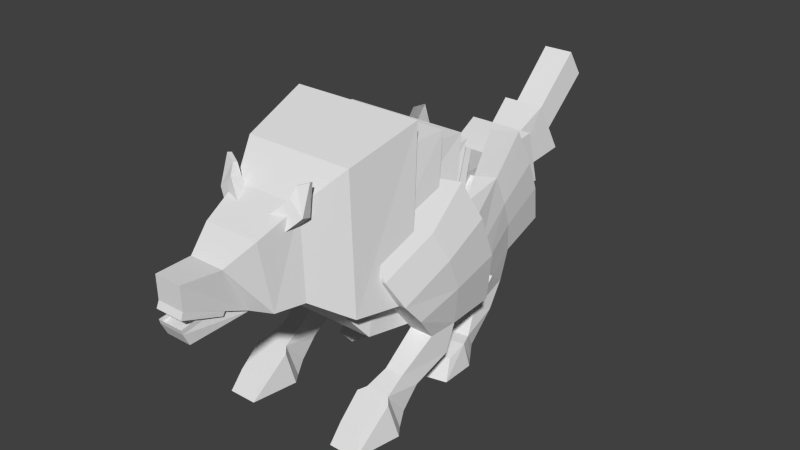 # Source: warg.blend  (saved by Blender 2.71.0; exported with 4.5.12 LTS)
import bpy
from mathutils import Matrix  # noqa: F401  (used for matrix-valued properties, if any)

bpy.ops.wm.read_factory_settings(use_empty=True)
scene = bpy.context.scene
scene.name = 'Scene'

# ---- collections
col_collection_1 = bpy.data.collections.new('Collection 1'); scene.collection.children.link(col_collection_1)

# ---- world
world_world = bpy.data.worlds.new('World'); scene.world = world_world
world_world.color = (0.05088, 0.05088, 0.05088)
world_world.use_sun_shadow = False
world_world.sun_shadow_jitter_overblur = 0.0
world_world.cycles.sampling_method = 'MANUAL'
world_world.cycles.sample_map_resolution = 256

# ---- meshes
me_legrightfront = bpy.data.meshes.new('LegRightFront')
me_legrightfront.from_pydata([(-0.1201, -0.1421, -0.09391), (-0.06371, 0.1967, 0.094), (0.1354, 0.1601, 0.1544), (0.07905, -0.1787, -0.0335), (-0.1569, -0.1618, 0.1123), (-0.1265, 0.02057, 0.2135), (0.05444, 0.01367, 0.2103), (0.0241, -0.1687, 0.1091), (-0.0846, -0.07446, -0.2058), (-0.03104, 0.2475, -0.02718), (0.1947, 0.2382, -0.03155), (0.1412, -0.08383, -0.2102), (-0.06379, 0.03761, -0.3462), (-0.0263, 0.3282, -0.2453), (0.1987, 0.3211, -0.2466), (0.1612, 0.03049, -0.3474), (-0.02805, 0.1728, -0.5232), (-0.0004372, 0.3567, -0.5038), (0.155, 0.3515, -0.5048), (0.1274, 0.1716, -0.5242), (-0.0277, 0.2969, -0.6921), (0.1453, 0.2934, -0.6882), (-0.0326, -0.04952, -0.6984), (0.0886, -0.05007, -0.6992), (-0.05188, 0.06232, -0.8038), (0.112, 0.05936, -0.8018), (-0.05341, -0.1906, -0.7566), (0.1053, -0.1916, -0.7581), (-0.05382, -0.05537, -0.9273), (0.11, -0.05838, -0.9254), (-0.06969, -0.1176, -0.9994), (0.1296, -0.1172, -1.001), (-0.05234, -0.4189, -0.8718), (0.1015, -0.4199, -0.8733), (-0.06833, -0.4953, -1.0), (0.1244, -0.4949, -1.002), (-0.09131, -0.2322, -0.7776), (-0.1175, -0.1864, -0.9995), (0.1798, -0.186, -1.001), (0.1411, -0.2332, -0.7791), (0.1317, 0.417, 0.3705), (0.02648, 0.2267, 0.4431), (0.2088, 0.5185, 0.1287), (0.214, 0.6263, -0.1508), (0.1572, 0.6658, -0.4864)], [], [(4, 1, 5), (5, 2, 6), (7, 2, 3), (4, 3, 0), (0, 11, 8), (6, 4, 5), (8, 15, 12), (2, 11, 3), (1, 10, 2), (0, 9, 1), (15, 16, 12), (11, 14, 15), (9, 14, 10), (8, 13, 9), (15, 18, 19), (14, 17, 18), (12, 17, 13), (16, 20, 17), (21, 23, 19), (18, 20, 21), (18, 21, 19), (25, 27, 23), (20, 22, 24), (21, 24, 25), (19, 22, 16), (31, 28, 30), (24, 26, 28), (25, 28, 29), (23, 26, 22), (26, 30, 28), (29, 31, 27), (36, 34, 37), (32, 35, 34), (39, 35, 33), (38, 34, 35), (36, 33, 32), (26, 37, 30), (27, 38, 39), (30, 38, 31), (27, 36, 26), (18, 43, 44), (14, 42, 43), (10, 40, 42), (6, 40, 2), (0, 1, 4), (1, 2, 5), (6, 2, 7), (7, 3, 4), (3, 11, 0), (7, 4, 6), (11, 15, 8), (10, 11, 2), (9, 10, 1), (8, 9, 0), (19, 16, 15), (10, 14, 11), (13, 14, 9), (12, 13, 8), (14, 18, 15), (13, 17, 14), (16, 17, 12), (25, 23, 21), (17, 20, 18), (29, 27, 25), (16, 22, 20), (20, 24, 21), (23, 22, 19), (29, 28, 31), (22, 26, 24), (24, 28, 25), (27, 26, 23), (32, 34, 36), (33, 35, 32), (38, 35, 39), (37, 34, 38), (39, 33, 36), (36, 37, 26), (31, 38, 27), (37, 38, 30), (39, 36, 27), (14, 43, 18), (10, 42, 14), (2, 40, 10), (41, 40, 6)])
_uv = me_legrightfront.uv_layers.new(name='UVMap')
_uv.uv.foreach_set('vector', [0.8155, 0.8637, 0.8701, 0.8616, 0.8425, 0.8791, 0.9419, 0.9841, 0.9804, 0.9609, 0.9686, 0.9841, 0.7392, 0.867, 0.7904, 0.874, 0.7408, 0.8445, 0.8806, 0.9297, 0.9171, 0.9108, 0.8881, 0.8996, 0.8881, 0.8996, 0.9272, 0.8816, 0.8939, 0.8805, 0.9088, 0.9622, 0.8806, 0.9297, 0.8821, 0.9607, 0.8939, 0.8805, 0.9307, 0.8553, 0.8975, 0.8541, 0.7904, 0.874, 0.7574, 0.8184, 0.7408, 0.8445, 0.9505, 0.9525, 0.9873, 0.9307, 0.9804, 0.9609, 0.82, 0.833, 0.8788, 0.8436, 0.8701, 0.8616, 0.9307, 0.8553, 0.9035, 0.8214, 0.8975, 0.8541, 0.7574, 0.8184, 0.8179, 0.8152, 0.7752, 0.7988, 0.954, 0.9329, 0.9858, 0.8968, 0.9873, 0.9307, 0.8311, 0.8165, 0.8912, 0.8116, 0.8788, 0.8436, 0.7752, 0.7988, 0.8231, 0.7767, 0.7965, 0.7726, 0.9858, 0.8968, 0.9544, 0.8601, 0.9773, 0.8588, 0.8482, 0.7961, 0.8965, 0.7735, 0.8912, 0.8116, 0.8692, 0.7702, 0.8877, 0.7455, 0.8965, 0.7735, 0.8157, 0.7493, 0.7645, 0.7453, 0.7965, 0.7726, 0.9773, 0.8588, 0.9492, 0.8312, 0.9747, 0.8306, 0.8231, 0.7767, 0.8157, 0.7493, 0.7965, 0.7726, 0.7817, 0.731, 0.7442, 0.7352, 0.7645, 0.7453, 0.8877, 0.7455, 0.8365, 0.7443, 0.8531, 0.7286, 0.9747, 0.8306, 0.9451, 0.7929, 0.9692, 0.7923, 0.9264, 0.8218, 0.9042, 0.7796, 0.9035, 0.8214, 0.9709, 0.7529, 0.9442, 0.7678, 0.9415, 0.7538, 0.8531, 0.7286, 0.8156, 0.7353, 0.8358, 0.7104, 0.9692, 0.7923, 0.9442, 0.7678, 0.9683, 0.7671, 0.922, 0.7801, 0.9018, 0.757, 0.9042, 0.7796, 0.8156, 0.7353, 0.8266, 0.6995, 0.8358, 0.7104, 0.7653, 0.7118, 0.7572, 0.6999, 0.7442, 0.7352, 0.8077, 0.7313, 0.7682, 0.699, 0.8143, 0.6983, 0.9031, 0.7194, 0.9299, 0.6981, 0.9015, 0.6973, 0.7368, 0.7307, 0.6986, 0.697, 0.7086, 0.7168, 0.978, 0.7426, 0.9399, 0.6982, 0.9683, 0.6973, 0.8964, 0.75, 0.9258, 0.7199, 0.9031, 0.7194, 0.8156, 0.7353, 0.8143, 0.6983, 0.8266, 0.6995, 0.7442, 0.7352, 0.7448, 0.6977, 0.7368, 0.7307, 0.9415, 0.7538, 0.978, 0.7426, 0.9709, 0.7529, 0.9252, 0.7576, 0.8964, 0.75, 0.9018, 0.757, 0.8559, 0.8843, 0.8261, 0.9439, 0.8738, 0.9272, 0.8193, 0.8972, 0.7821, 0.9475, 0.8261, 0.9439, 0.7854, 0.8999, 0.7418, 0.9489, 0.7821, 0.9475, 0.7345, 0.8843, 0.7418, 0.9489, 0.7544, 0.901, 0.82, 0.833, 0.8701, 0.8616, 0.8155, 0.8637, 0.9505, 0.9525, 0.9804, 0.9609, 0.9419, 0.9841, 0.7659, 0.8829, 0.7904, 0.874, 0.7392, 0.867, 0.9073, 0.9311, 0.9171, 0.9108, 0.8806, 0.9297, 0.9171, 0.9108, 0.9272, 0.8816, 0.8881, 0.8996, 0.9073, 0.9311, 0.8806, 0.9297, 0.9088, 0.9622, 0.9272, 0.8816, 0.9307, 0.8553, 0.8939, 0.8805, 0.8045, 0.8464, 0.7574, 0.8184, 0.7904, 0.874, 0.954, 0.9329, 0.9873, 0.9307, 0.9505, 0.9525, 0.8311, 0.8165, 0.8788, 0.8436, 0.82, 0.833, 0.9264, 0.8218, 0.9035, 0.8214, 0.9307, 0.8553, 0.8045, 0.8464, 0.8179, 0.8152, 0.7574, 0.8184, 0.9526, 0.8986, 0.9858, 0.8968, 0.954, 0.9329, 0.8482, 0.7961, 0.8912, 0.8116, 0.8311, 0.8165, 0.8179, 0.8152, 0.8231, 0.7767, 0.7752, 0.7988, 0.9526, 0.8986, 0.9544, 0.8601, 0.9858, 0.8968, 0.8692, 0.7702, 0.8965, 0.7735, 0.8482, 0.7961, 0.7817, 0.731, 0.7645, 0.7453, 0.8157, 0.7493, 0.9544, 0.8601, 0.9492, 0.8312, 0.9773, 0.8588, 0.7653, 0.7118, 0.7442, 0.7352, 0.7817, 0.731, 0.8692, 0.7702, 0.8365, 0.7443, 0.8877, 0.7455, 0.9492, 0.8312, 0.9451, 0.7929, 0.9747, 0.8306, 0.922, 0.7801, 0.9042, 0.7796, 0.9264, 0.8218, 0.9683, 0.7671, 0.9442, 0.7678, 0.9709, 0.7529, 0.8365, 0.7443, 0.8156, 0.7353, 0.8531, 0.7286, 0.9451, 0.7929, 0.9442, 0.7678, 0.9692, 0.7923, 0.9252, 0.7576, 0.9018, 0.757, 0.922, 0.7801, 0.7792, 0.7182, 0.7682, 0.699, 0.8077, 0.7313, 0.9258, 0.7199, 0.9299, 0.6981, 0.9031, 0.7194, 0.7448, 0.6977, 0.6986, 0.697, 0.7368, 0.7307, 0.9342, 0.7439, 0.9399, 0.6982, 0.978, 0.7426, 0.9307, 0.7509, 0.9258, 0.7199, 0.8964, 0.75, 0.8077, 0.7313, 0.8143, 0.6983, 0.8156, 0.7353, 0.7572, 0.6999, 0.7448, 0.6977, 0.7442, 0.7352, 0.9342, 0.7439, 0.978, 0.7426, 0.9415, 0.7538, 0.9307, 0.7509, 0.8964, 0.75, 0.9252, 0.7576, 0.8193, 0.8972, 0.8261, 0.9439, 0.8559, 0.8843, 0.7854, 0.8999, 0.7821, 0.9475, 0.8193, 0.8972, 0.7544, 0.901, 0.7418, 0.9489, 0.7854, 0.8999, 0.7159, 0.9272, 0.7418, 0.9489, 0.7345, 0.8843])
me_legrightfront.use_remesh_preserve_volume = False
me_legrightfront.use_remesh_preserve_attributes = False
me_legrightfront.use_mirror_vertex_groups = False
me_legrightfront.update()
me_legrightback = bpy.data.meshes.new('LegRightBack')
me_legrightback.from_pydata([(-0.06815, -0.1784, -0.09391), (-0.1004, 0.1764, 0.094), (0.08359, 0.1749, 0.1544), (0.1392, -0.14, -0.0335), (-0.06553, -0.177, 0.1123), (-0.08078, 0.001014, 0.1939), (0.02928, 0.01667, 0.2103), (0.09297, -0.1479, 0.1091), (-0.09555, -0.1164, -0.2058), (-0.09308, 0.2162, -0.03823), (0.1028, 0.2458, -0.04173), (0.1389, -0.03428, -0.2102), (-0.09851, 0.01475, -0.3462), (-0.09567, 0.2817, -0.2127), (0.09444, 0.3116, -0.2138), (0.1315, 0.05177, -0.3474), (-0.06876, 0.1191, -0.5214), (-0.06492, 0.3348, -0.4775), (0.06863, 0.3567, -0.4159), (0.0976, 0.1504, -0.5115), (-0.06579, 0.2861, -0.6254), (0.05621, 0.3073, -0.6222), (-0.02699, -0.02059, -0.7102), (0.074, -8.883e-05, -0.7111), (-0.0654, 0.1441, -0.7717), (0.078, 0.1696, -0.7698), (-0.02298, -0.1394, -0.8219), (0.115, -0.1128, -0.8234), (-0.04687, -0.07012, -0.9273), (0.09654, -0.04463, -0.9254), (-0.0517, -0.1341, -0.9994), (0.126, -0.0992, -1.001), (0.02856, -0.3479, -0.8718), (0.1351, -0.3221, -0.8733), (0.02657, -0.4258, -1.0), (0.1636, -0.3921, -1.002), (-0.02808, -0.227, -0.831), (-0.05506, -0.2102, -0.9995), (0.1643, -0.1582, -1.001), (0.1404, -0.1876, -0.8325), (0.08562, 0.3884, 0.3917), (0.0172, 0.1846, 0.4479), (0.1099, 0.4949, 0.1515), (0.09929, 0.593, -0.0589), (0.06677, 0.6675, -0.309)], [], [(4, 1, 5), (5, 2, 6), (7, 2, 3), (4, 3, 0), (3, 8, 0), (7, 5, 6), (8, 15, 12), (2, 11, 3), (2, 9, 10), (1, 8, 9), (12, 19, 16), (10, 15, 11), (9, 14, 10), (8, 13, 9), (14, 19, 15), (14, 17, 18), (12, 17, 13), (16, 20, 17), (21, 23, 19), (18, 20, 21), (18, 21, 19), (25, 27, 23), (20, 22, 24), (21, 24, 25), (19, 22, 16), (31, 28, 30), (24, 26, 28), (25, 28, 29), (22, 27, 26), (26, 30, 28), (29, 31, 27), (36, 34, 37), (33, 34, 32), (39, 35, 33), (38, 34, 35), (39, 32, 36), (30, 36, 37), (31, 39, 27), (30, 38, 31), (27, 36, 26), (18, 43, 44), (14, 42, 43), (10, 40, 42), (6, 40, 2), (0, 1, 4), (1, 2, 5), (6, 2, 7), (7, 3, 4), (11, 8, 3), (4, 5, 7), (11, 15, 8), (10, 11, 2), (1, 9, 2), (0, 8, 1), (15, 19, 12), (14, 15, 10), (13, 14, 9), (12, 13, 8), (18, 19, 14), (13, 17, 14), (16, 17, 12), (25, 23, 21), (17, 20, 18), (29, 27, 25), (16, 22, 20), (20, 24, 21), (23, 22, 19), (29, 28, 31), (22, 26, 24), (24, 28, 25), (23, 27, 22), (32, 34, 36), (35, 34, 33), (38, 35, 39), (37, 34, 38), (33, 32, 39), (26, 36, 30), (38, 39, 31), (37, 38, 30), (39, 36, 27), (14, 43, 18), (10, 42, 14), (2, 40, 10), (41, 40, 6)])
_uv = me_legrightback.uv_layers.new(name='UVMap')
_uv.uv.foreach_set('vector', [0.8171, 0.5611, 0.8744, 0.5576, 0.8461, 0.574, 0.9484, 0.6686, 0.9809, 0.6467, 0.9664, 0.6712, 0.7369, 0.5601, 0.7893, 0.5683, 0.7389, 0.5359, 0.9108, 0.6175, 0.9417, 0.5905, 0.9068, 0.5845, 0.9417, 0.5905, 0.9028, 0.5637, 0.9068, 0.5845, 0.9366, 0.6142, 0.917, 0.6486, 0.9351, 0.6471, 0.9028, 0.5637, 0.9425, 0.5311, 0.9049, 0.5327, 0.7893, 0.5683, 0.7569, 0.5079, 0.7389, 0.5359, 0.9809, 0.6467, 0.9536, 0.6138, 0.9856, 0.6132, 0.8744, 0.5576, 0.8268, 0.5092, 0.8806, 0.5362, 0.9049, 0.5327, 0.9384, 0.5, 0.911, 0.5, 0.8015, 0.5367, 0.7716, 0.4862, 0.7569, 0.5079, 0.9536, 0.6138, 0.9858, 0.5834, 0.9856, 0.6132, 0.8268, 0.5092, 0.8911, 0.508, 0.8806, 0.5362, 0.8132, 0.5093, 0.7891, 0.4602, 0.7716, 0.4862, 0.9858, 0.5834, 0.9607, 0.5402, 0.9827, 0.5498, 0.8479, 0.4865, 0.8998, 0.4649, 0.8911, 0.508, 0.8649, 0.4579, 0.8919, 0.441, 0.8998, 0.4649, 0.8159, 0.4431, 0.7663, 0.4267, 0.7891, 0.4602, 0.9827, 0.5498, 0.9594, 0.5151, 0.9794, 0.5157, 0.8222, 0.4768, 0.8159, 0.4431, 0.7891, 0.4602, 0.7941, 0.4185, 0.7483, 0.4072, 0.7663, 0.4267, 0.8919, 0.441, 0.8415, 0.4272, 0.8689, 0.4174, 0.9794, 0.5157, 0.9559, 0.4823, 0.9794, 0.4829, 0.9384, 0.5, 0.9116, 0.4615, 0.911, 0.5, 0.9803, 0.4246, 0.9535, 0.4395, 0.9511, 0.4241, 0.8689, 0.4174, 0.8227, 0.4088, 0.8345, 0.3918, 0.9794, 0.4829, 0.9535, 0.4395, 0.977, 0.4401, 0.9116, 0.4615, 0.93, 0.4342, 0.9073, 0.4355, 0.8227, 0.4088, 0.8246, 0.3798, 0.8345, 0.3918, 0.7608, 0.3916, 0.7518, 0.3786, 0.7483, 0.4072, 0.8086, 0.4068, 0.775, 0.3796, 0.8123, 0.3793, 0.9249, 0.3995, 0.9039, 0.3757, 0.9072, 0.3997, 0.7356, 0.405, 0.7027, 0.3772, 0.7138, 0.3985, 0.9848, 0.4142, 0.9553, 0.3755, 0.978, 0.377, 0.931, 0.4214, 0.9072, 0.3997, 0.903, 0.4219, 0.8246, 0.3798, 0.8086, 0.4068, 0.8123, 0.3793, 0.7518, 0.3786, 0.7356, 0.405, 0.7483, 0.4072, 0.9511, 0.4241, 0.9848, 0.4142, 0.9803, 0.4246, 0.93, 0.4342, 0.903, 0.4219, 0.9073, 0.4355, 0.854, 0.5805, 0.8171, 0.6392, 0.8592, 0.6333, 0.821, 0.5875, 0.7796, 0.6389, 0.8171, 0.6392, 0.7913, 0.5893, 0.737, 0.6392, 0.7796, 0.6389, 0.7375, 0.5718, 0.737, 0.6392, 0.7576, 0.5919, 0.8167, 0.5278, 0.8744, 0.5576, 0.8171, 0.5611, 0.9515, 0.636, 0.9809, 0.6467, 0.9484, 0.6686, 0.7632, 0.5797, 0.7893, 0.5683, 0.7369, 0.5601, 0.9366, 0.6142, 0.9417, 0.5905, 0.9108, 0.6175, 0.9425, 0.5573, 0.9028, 0.5637, 0.9417, 0.5905, 0.9108, 0.6175, 0.917, 0.6486, 0.9366, 0.6142, 0.9425, 0.5573, 0.9425, 0.5311, 0.9028, 0.5637, 0.8015, 0.5367, 0.7569, 0.5079, 0.7893, 0.5683, 0.9515, 0.636, 0.9536, 0.6138, 0.9809, 0.6467, 0.8167, 0.5278, 0.8268, 0.5092, 0.8744, 0.5576, 0.9425, 0.5311, 0.9384, 0.5, 0.9049, 0.5327, 0.8132, 0.5093, 0.7716, 0.4862, 0.8015, 0.5367, 0.9548, 0.5837, 0.9858, 0.5834, 0.9536, 0.6138, 0.8479, 0.4865, 0.8911, 0.508, 0.8268, 0.5092, 0.8222, 0.4768, 0.7891, 0.4602, 0.8132, 0.5093, 0.9548, 0.5837, 0.9607, 0.5402, 0.9858, 0.5834, 0.8649, 0.4579, 0.8998, 0.4649, 0.8479, 0.4865, 0.7941, 0.4185, 0.7663, 0.4267, 0.8159, 0.4431, 0.9607, 0.5402, 0.9594, 0.5151, 0.9827, 0.5498, 0.7608, 0.3916, 0.7483, 0.4072, 0.7941, 0.4185, 0.8649, 0.4579, 0.8415, 0.4272, 0.8919, 0.441, 0.9594, 0.5151, 0.9559, 0.4823, 0.9794, 0.5157, 0.9282, 0.4607, 0.9116, 0.4615, 0.9384, 0.5, 0.977, 0.4401, 0.9535, 0.4395, 0.9803, 0.4246, 0.8415, 0.4272, 0.8227, 0.4088, 0.8689, 0.4174, 0.9559, 0.4823, 0.9535, 0.4395, 0.9794, 0.4829, 0.9282, 0.4607, 0.93, 0.4342, 0.9116, 0.4615, 0.7869, 0.4007, 0.775, 0.3796, 0.8086, 0.4068, 0.9267, 0.3755, 0.9039, 0.3757, 0.9249, 0.3995, 0.7405, 0.3775, 0.7027, 0.3772, 0.7356, 0.405, 0.9484, 0.4121, 0.9553, 0.3755, 0.9848, 0.4142, 0.9249, 0.3995, 0.9072, 0.3997, 0.931, 0.4214, 0.8227, 0.4088, 0.8086, 0.4068, 0.8246, 0.3798, 0.7405, 0.3775, 0.7356, 0.405, 0.7518, 0.3786, 0.9484, 0.4121, 0.9848, 0.4142, 0.9511, 0.4241, 0.931, 0.4214, 0.903, 0.4219, 0.93, 0.4342, 0.821, 0.5875, 0.8171, 0.6392, 0.854, 0.5805, 0.7913, 0.5893, 0.7796, 0.6389, 0.821, 0.5875, 0.7576, 0.5919, 0.737, 0.6392, 0.7913, 0.5893, 0.7134, 0.6121, 0.737, 0.6392, 0.7375, 0.5718])
me_legrightback.use_remesh_preserve_volume = False
me_legrightback.use_remesh_preserve_attributes = False
me_legrightback.use_mirror_vertex_groups = False
me_legrightback.update()
me_legleftback = bpy.data.meshes.new('LegLeftBack')
me_legleftback.from_pydata([(-0.06815, -0.1784, -0.09391), (-0.1004, 0.1764, 0.094), (0.08359, 0.1749, 0.1544), (0.1392, -0.14, -0.0335), (-0.06553, -0.177, 0.1123), (-0.08078, 0.001014, 0.1939), (0.02928, 0.01667, 0.2103), (0.09297, -0.1479, 0.1091), (-0.09555, -0.1164, -0.2058), (-0.09308, 0.2162, -0.03823), (0.1028, 0.2458, -0.04173), (0.1389, -0.03428, -0.2102), (-0.09851, 0.01475, -0.3462), (-0.09567, 0.2817, -0.2127), (0.09444, 0.3116, -0.2138), (0.1315, 0.05177, -0.3474), (-0.06876, 0.1191, -0.5214), (-0.06492, 0.3348, -0.4775), (0.06863, 0.3567, -0.4159), (0.0976, 0.1504, -0.5115), (-0.06579, 0.2861, -0.6254), (0.05621, 0.3073, -0.6222), (-0.02699, -0.02059, -0.7102), (0.074, -8.883e-05, -0.7111), (-0.0654, 0.1441, -0.7717), (0.078, 0.1696, -0.7698), (-0.02298, -0.1394, -0.8219), (0.115, -0.1128, -0.8234), (-0.04687, -0.07012, -0.9273), (0.09654, -0.04463, -0.9254), (-0.0517, -0.1341, -0.9994), (0.126, -0.0992, -1.001), (0.02856, -0.3479, -0.8718), (0.1351, -0.3221, -0.8733), (0.02657, -0.4258, -1.0), (0.1636, -0.3921, -1.002), (-0.02808, -0.227, -0.831), (-0.05506, -0.2102, -0.9995), (0.1643, -0.1582, -1.001), (0.1404, -0.1876, -0.8325), (0.08562, 0.3884, 0.3917), (0.0172, 0.1846, 0.4479), (0.1099, 0.4949, 0.1515), (0.09929, 0.593, -0.0589), (0.06677, 0.6675, -0.309)], [], [(4, 5, 1), (5, 6, 2), (7, 3, 2), (4, 0, 3), (3, 0, 8), (7, 6, 5), (8, 12, 15), (2, 3, 11), (2, 10, 9), (1, 9, 8), (12, 16, 19), (10, 11, 15), (9, 10, 14), (8, 9, 13), (14, 15, 19), (14, 18, 17), (12, 13, 17), (16, 17, 20), (21, 19, 23), (18, 21, 20), (18, 19, 21), (25, 23, 27), (20, 24, 22), (21, 25, 24), (19, 16, 22), (31, 30, 28), (24, 28, 26), (25, 29, 28), (22, 26, 27), (26, 28, 30), (29, 27, 31), (36, 37, 34), (33, 32, 34), (39, 33, 35), (38, 35, 34), (39, 36, 32), (30, 37, 36), (31, 27, 39), (30, 31, 38), (27, 26, 36), (18, 44, 43), (14, 43, 42), (10, 42, 40), (6, 2, 40), (0, 4, 1), (1, 5, 2), (6, 7, 2), (7, 4, 3), (11, 3, 8), (4, 7, 5), (11, 8, 15), (10, 2, 11), (1, 2, 9), (0, 1, 8), (15, 12, 19), (14, 10, 15), (13, 9, 14), (12, 8, 13), (18, 14, 19), (13, 14, 17), (16, 12, 17), (25, 21, 23), (17, 18, 20), (29, 25, 27), (16, 20, 22), (20, 21, 24), (23, 19, 22), (29, 31, 28), (22, 24, 26), (24, 25, 28), (23, 22, 27), (32, 36, 34), (35, 33, 34), (38, 39, 35), (37, 38, 34), (33, 39, 32), (26, 30, 36), (38, 31, 39), (37, 30, 38), (39, 27, 36), (14, 18, 43), (10, 14, 42), (2, 10, 40), (41, 6, 40)])
_uv = me_legleftback.uv_layers.new(name='UVMap')
_uv.uv.foreach_set('vector', [0.8171, 0.5611, 0.8461, 0.574, 0.8744, 0.5576, 0.9484, 0.6686, 0.9664, 0.6712, 0.9809, 0.6467, 0.7369, 0.5601, 0.7389, 0.5359, 0.7893, 0.5683, 0.9108, 0.6175, 0.9068, 0.5845, 0.9417, 0.5905, 0.9417, 0.5905, 0.9068, 0.5845, 0.9028, 0.5637, 0.9366, 0.6142, 0.9351, 0.6471, 0.917, 0.6486, 0.9028, 0.5637, 0.9049, 0.5327, 0.9425, 0.5311, 0.7893, 0.5683, 0.7389, 0.5359, 0.7569, 0.5079, 0.9809, 0.6467, 0.9856, 0.6132, 0.9536, 0.6138, 0.8744, 0.5576, 0.8806, 0.5362, 0.8268, 0.5092, 0.9049, 0.5327, 0.911, 0.5, 0.9384, 0.5, 0.8015, 0.5367, 0.7569, 0.5079, 0.7716, 0.4862, 0.9536, 0.6138, 0.9856, 0.6132, 0.9858, 0.5834, 0.8268, 0.5092, 0.8806, 0.5362, 0.8911, 0.508, 0.8132, 0.5093, 0.7716, 0.4862, 0.7891, 0.4602, 0.9858, 0.5834, 0.9827, 0.5498, 0.9607, 0.5402, 0.8479, 0.4865, 0.8911, 0.508, 0.8998, 0.4649, 0.8649, 0.4579, 0.8998, 0.4649, 0.8919, 0.441, 0.8159, 0.4431, 0.7891, 0.4602, 0.7663, 0.4267, 0.9827, 0.5498, 0.9794, 0.5157, 0.9594, 0.5151, 0.8222, 0.4768, 0.7891, 0.4602, 0.8159, 0.4431, 0.7941, 0.4185, 0.7663, 0.4267, 0.7483, 0.4072, 0.8919, 0.441, 0.8689, 0.4174, 0.8415, 0.4272, 0.9794, 0.5157, 0.9794, 0.4829, 0.9559, 0.4823, 0.9384, 0.5, 0.911, 0.5, 0.9116, 0.4615, 0.9803, 0.4246, 0.9511, 0.4241, 0.9535, 0.4395, 0.8689, 0.4174, 0.8345, 0.3918, 0.8227, 0.4088, 0.9794, 0.4829, 0.977, 0.4401, 0.9535, 0.4395, 0.9116, 0.4615, 0.9073, 0.4355, 0.93, 0.4342, 0.8227, 0.4088, 0.8345, 0.3918, 0.8246, 0.3798, 0.7608, 0.3916, 0.7483, 0.4072, 0.7518, 0.3786, 0.8086, 0.4068, 0.8123, 0.3793, 0.775, 0.3796, 0.9249, 0.3995, 0.9072, 0.3997, 0.9039, 0.3757, 0.7356, 0.405, 0.7138, 0.3985, 0.7027, 0.3772, 0.9848, 0.4142, 0.978, 0.377, 0.9553, 0.3755, 0.931, 0.4214, 0.903, 0.4219, 0.9072, 0.3997, 0.8246, 0.3798, 0.8123, 0.3793, 0.8086, 0.4068, 0.7518, 0.3786, 0.7483, 0.4072, 0.7356, 0.405, 0.9511, 0.4241, 0.9803, 0.4246, 0.9848, 0.4142, 0.93, 0.4342, 0.9073, 0.4355, 0.903, 0.4219, 0.854, 0.5805, 0.8592, 0.6333, 0.8171, 0.6392, 0.821, 0.5875, 0.8171, 0.6392, 0.7796, 0.6389, 0.7913, 0.5893, 0.7796, 0.6389, 0.737, 0.6392, 0.7375, 0.5718, 0.7576, 0.5919, 0.737, 0.6392, 0.8167, 0.5278, 0.8171, 0.5611, 0.8744, 0.5576, 0.9515, 0.636, 0.9484, 0.6686, 0.9809, 0.6467, 0.7632, 0.5797, 0.7369, 0.5601, 0.7893, 0.5683, 0.9366, 0.6142, 0.9108, 0.6175, 0.9417, 0.5905, 0.9425, 0.5573, 0.9417, 0.5905, 0.9028, 0.5637, 0.9108, 0.6175, 0.9366, 0.6142, 0.917, 0.6486, 0.9425, 0.5573, 0.9028, 0.5637, 0.9425, 0.5311, 0.8015, 0.5367, 0.7893, 0.5683, 0.7569, 0.5079, 0.9515, 0.636, 0.9809, 0.6467, 0.9536, 0.6138, 0.8167, 0.5278, 0.8744, 0.5576, 0.8268, 0.5092, 0.9425, 0.5311, 0.9049, 0.5327, 0.9384, 0.5, 0.8132, 0.5093, 0.8015, 0.5367, 0.7716, 0.4862, 0.9548, 0.5837, 0.9536, 0.6138, 0.9858, 0.5834, 0.8479, 0.4865, 0.8268, 0.5092, 0.8911, 0.508, 0.8222, 0.4768, 0.8132, 0.5093, 0.7891, 0.4602, 0.9548, 0.5837, 0.9858, 0.5834, 0.9607, 0.5402, 0.8649, 0.4579, 0.8479, 0.4865, 0.8998, 0.4649, 0.7941, 0.4185, 0.8159, 0.4431, 0.7663, 0.4267, 0.9607, 0.5402, 0.9827, 0.5498, 0.9594, 0.5151, 0.7608, 0.3916, 0.7941, 0.4185, 0.7483, 0.4072, 0.8649, 0.4579, 0.8919, 0.441, 0.8415, 0.4272, 0.9594, 0.5151, 0.9794, 0.5157, 0.9559, 0.4823, 0.9282, 0.4607, 0.9384, 0.5, 0.9116, 0.4615, 0.977, 0.4401, 0.9803, 0.4246, 0.9535, 0.4395, 0.8415, 0.4272, 0.8689, 0.4174, 0.8227, 0.4088, 0.9559, 0.4823, 0.9794, 0.4829, 0.9535, 0.4395, 0.9282, 0.4607, 0.9116, 0.4615, 0.93, 0.4342, 0.7869, 0.4007, 0.8086, 0.4068, 0.775, 0.3796, 0.9267, 0.3755, 0.9249, 0.3995, 0.9039, 0.3757, 0.7405, 0.3775, 0.7356, 0.405, 0.7027, 0.3772, 0.9484, 0.4121, 0.9848, 0.4142, 0.9553, 0.3755, 0.9249, 0.3995, 0.931, 0.4214, 0.9072, 0.3997, 0.8227, 0.4088, 0.8246, 0.3798, 0.8086, 0.4068, 0.7405, 0.3775, 0.7518, 0.3786, 0.7356, 0.405, 0.9484, 0.4121, 0.9511, 0.4241, 0.9848, 0.4142, 0.931, 0.4214, 0.93, 0.4342, 0.903, 0.4219, 0.821, 0.5875, 0.854, 0.5805, 0.8171, 0.6392, 0.7913, 0.5893, 0.821, 0.5875, 0.7796, 0.6389, 0.7576, 0.5919, 0.7913, 0.5893, 0.737, 0.6392, 0.7134, 0.6121, 0.7375, 0.5718, 0.737, 0.6392])
me_legleftback.use_remesh_preserve_volume = False
me_legleftback.use_remesh_preserve_attributes = False
me_legleftback.use_mirror_vertex_groups = False
me_legleftback.update()
me_legleftfront = bpy.data.meshes.new('LegLeftFront')
me_legleftfront.from_pydata([(-0.1201, -0.1421, -0.09391), (-0.06371, 0.1967, 0.094), (0.1354, 0.1601, 0.1544), (0.07905, -0.1787, -0.0335), (-0.1569, -0.1618, 0.1123), (-0.1265, 0.02057, 0.2135), (0.05444, 0.01367, 0.2103), (0.0241, -0.1687, 0.1091), (-0.0846, -0.07446, -0.2058), (-0.03104, 0.2475, -0.02718), (0.1947, 0.2382, -0.03155), (0.1412, -0.08383, -0.2102), (-0.06379, 0.03761, -0.3462), (-0.0263, 0.3282, -0.2453), (0.1987, 0.3211, -0.2466), (0.1612, 0.03049, -0.3474), (-0.02805, 0.1728, -0.5232), (-0.0004372, 0.3567, -0.5038), (0.155, 0.3515, -0.5048), (0.1274, 0.1716, -0.5242), (-0.0277, 0.2969, -0.6921), (0.1453, 0.2934, -0.6882), (-0.0326, -0.04952, -0.6984), (0.0886, -0.05007, -0.6992), (-0.05188, 0.06232, -0.8038), (0.112, 0.05936, -0.8018), (-0.05341, -0.1906, -0.7566), (0.1053, -0.1916, -0.7581), (-0.05382, -0.05537, -0.9273), (0.11, -0.05838, -0.9254), (-0.06969, -0.1176, -0.9994), (0.1296, -0.1172, -1.001), (-0.05234, -0.4189, -0.8718), (0.1015, -0.4199, -0.8733), (-0.06833, -0.4953, -1.0), (0.1244, -0.4949, -1.002), (-0.09131, -0.2322, -0.7776), (-0.1175, -0.1864, -0.9995), (0.1798, -0.186, -1.001), (0.1411, -0.2332, -0.7791), (0.1317, 0.417, 0.3705), (0.02648, 0.2267, 0.4431), (0.2088, 0.5185, 0.1287), (0.214, 0.6263, -0.1508), (0.1572, 0.6658, -0.4864)], [], [(4, 5, 1), (5, 6, 2), (7, 3, 2), (4, 0, 3), (0, 8, 11), (6, 5, 4), (8, 12, 15), (2, 3, 11), (1, 2, 10), (0, 1, 9), (15, 12, 16), (11, 15, 14), (9, 10, 14), (8, 9, 13), (15, 19, 18), (14, 18, 17), (12, 13, 17), (16, 17, 20), (21, 19, 23), (18, 21, 20), (18, 19, 21), (25, 23, 27), (20, 24, 22), (21, 25, 24), (19, 16, 22), (31, 30, 28), (24, 28, 26), (25, 29, 28), (23, 22, 26), (26, 28, 30), (29, 27, 31), (36, 37, 34), (32, 34, 35), (39, 33, 35), (38, 35, 34), (36, 32, 33), (26, 30, 37), (27, 39, 38), (30, 31, 38), (27, 26, 36), (18, 44, 43), (14, 43, 42), (10, 42, 40), (6, 2, 40), (0, 4, 1), (1, 5, 2), (6, 7, 2), (7, 4, 3), (3, 0, 11), (7, 6, 4), (11, 8, 15), (10, 2, 11), (9, 1, 10), (8, 0, 9), (19, 15, 16), (10, 11, 14), (13, 9, 14), (12, 8, 13), (14, 15, 18), (13, 14, 17), (16, 12, 17), (25, 21, 23), (17, 18, 20), (29, 25, 27), (16, 20, 22), (20, 21, 24), (23, 19, 22), (29, 31, 28), (22, 24, 26), (24, 25, 28), (27, 23, 26), (32, 36, 34), (33, 32, 35), (38, 39, 35), (37, 38, 34), (39, 36, 33), (36, 26, 37), (31, 27, 38), (37, 30, 38), (39, 27, 36), (14, 18, 43), (10, 14, 42), (2, 10, 40), (41, 6, 40)])
_uv = me_legleftfront.uv_layers.new(name='UVMap')
_uv.uv.foreach_set('vector', [0.8155, 0.8637, 0.8425, 0.8791, 0.8701, 0.8616, 0.9419, 0.9841, 0.9686, 0.9841, 0.9804, 0.9609, 0.7392, 0.867, 0.7408, 0.8445, 0.7904, 0.874, 0.8806, 0.9297, 0.8881, 0.8996, 0.9171, 0.9108, 0.8881, 0.8996, 0.8939, 0.8805, 0.9272, 0.8816, 0.9088, 0.9622, 0.8821, 0.9607, 0.8806, 0.9297, 0.8939, 0.8805, 0.8975, 0.8541, 0.9307, 0.8553, 0.7904, 0.874, 0.7408, 0.8445, 0.7574, 0.8184, 0.9505, 0.9525, 0.9804, 0.9609, 0.9873, 0.9307, 0.82, 0.833, 0.8701, 0.8616, 0.8788, 0.8436, 0.9307, 0.8553, 0.8975, 0.8541, 0.9035, 0.8214, 0.7574, 0.8184, 0.7752, 0.7988, 0.8179, 0.8152, 0.954, 0.9329, 0.9873, 0.9307, 0.9858, 0.8968, 0.8311, 0.8165, 0.8788, 0.8436, 0.8912, 0.8116, 0.7752, 0.7988, 0.7965, 0.7726, 0.8231, 0.7767, 0.9858, 0.8968, 0.9773, 0.8588, 0.9544, 0.8601, 0.8482, 0.7961, 0.8912, 0.8116, 0.8965, 0.7735, 0.8692, 0.7702, 0.8965, 0.7735, 0.8877, 0.7455, 0.8157, 0.7493, 0.7965, 0.7726, 0.7645, 0.7453, 0.9773, 0.8588, 0.9747, 0.8306, 0.9492, 0.8312, 0.8231, 0.7767, 0.7965, 0.7726, 0.8157, 0.7493, 0.7817, 0.731, 0.7645, 0.7453, 0.7442, 0.7352, 0.8877, 0.7455, 0.8531, 0.7286, 0.8365, 0.7443, 0.9747, 0.8306, 0.9692, 0.7923, 0.9451, 0.7929, 0.9264, 0.8218, 0.9035, 0.8214, 0.9042, 0.7796, 0.9709, 0.7529, 0.9415, 0.7538, 0.9442, 0.7678, 0.8531, 0.7286, 0.8358, 0.7104, 0.8156, 0.7353, 0.9692, 0.7923, 0.9683, 0.7671, 0.9442, 0.7678, 0.922, 0.7801, 0.9042, 0.7796, 0.9018, 0.757, 0.8156, 0.7353, 0.8358, 0.7104, 0.8266, 0.6995, 0.7653, 0.7118, 0.7442, 0.7352, 0.7572, 0.6999, 0.8077, 0.7313, 0.8143, 0.6983, 0.7682, 0.699, 0.9031, 0.7194, 0.9015, 0.6973, 0.9299, 0.6981, 0.7368, 0.7307, 0.7086, 0.7168, 0.6986, 0.697, 0.978, 0.7426, 0.9683, 0.6973, 0.9399, 0.6982, 0.8964, 0.75, 0.9031, 0.7194, 0.9258, 0.7199, 0.8156, 0.7353, 0.8266, 0.6995, 0.8143, 0.6983, 0.7442, 0.7352, 0.7368, 0.7307, 0.7448, 0.6977, 0.9415, 0.7538, 0.9709, 0.7529, 0.978, 0.7426, 0.9252, 0.7576, 0.9018, 0.757, 0.8964, 0.75, 0.8559, 0.8843, 0.8738, 0.9272, 0.8261, 0.9439, 0.8193, 0.8972, 0.8261, 0.9439, 0.7821, 0.9475, 0.7854, 0.8999, 0.7821, 0.9475, 0.7418, 0.9489, 0.7345, 0.8843, 0.7544, 0.901, 0.7418, 0.9489, 0.82, 0.833, 0.8155, 0.8637, 0.8701, 0.8616, 0.9505, 0.9525, 0.9419, 0.9841, 0.9804, 0.9609, 0.7659, 0.8829, 0.7392, 0.867, 0.7904, 0.874, 0.9073, 0.9311, 0.8806, 0.9297, 0.9171, 0.9108, 0.9171, 0.9108, 0.8881, 0.8996, 0.9272, 0.8816, 0.9073, 0.9311, 0.9088, 0.9622, 0.8806, 0.9297, 0.9272, 0.8816, 0.8939, 0.8805, 0.9307, 0.8553, 0.8045, 0.8464, 0.7904, 0.874, 0.7574, 0.8184, 0.954, 0.9329, 0.9505, 0.9525, 0.9873, 0.9307, 0.8311, 0.8165, 0.82, 0.833, 0.8788, 0.8436, 0.9264, 0.8218, 0.9307, 0.8553, 0.9035, 0.8214, 0.8045, 0.8464, 0.7574, 0.8184, 0.8179, 0.8152, 0.9526, 0.8986, 0.954, 0.9329, 0.9858, 0.8968, 0.8482, 0.7961, 0.8311, 0.8165, 0.8912, 0.8116, 0.8179, 0.8152, 0.7752, 0.7988, 0.8231, 0.7767, 0.9526, 0.8986, 0.9858, 0.8968, 0.9544, 0.8601, 0.8692, 0.7702, 0.8482, 0.7961, 0.8965, 0.7735, 0.7817, 0.731, 0.8157, 0.7493, 0.7645, 0.7453, 0.9544, 0.8601, 0.9773, 0.8588, 0.9492, 0.8312, 0.7653, 0.7118, 0.7817, 0.731, 0.7442, 0.7352, 0.8692, 0.7702, 0.8877, 0.7455, 0.8365, 0.7443, 0.9492, 0.8312, 0.9747, 0.8306, 0.9451, 0.7929, 0.922, 0.7801, 0.9264, 0.8218, 0.9042, 0.7796, 0.9683, 0.7671, 0.9709, 0.7529, 0.9442, 0.7678, 0.8365, 0.7443, 0.8531, 0.7286, 0.8156, 0.7353, 0.9451, 0.7929, 0.9692, 0.7923, 0.9442, 0.7678, 0.9252, 0.7576, 0.922, 0.7801, 0.9018, 0.757, 0.7792, 0.7182, 0.8077, 0.7313, 0.7682, 0.699, 0.9258, 0.7199, 0.9031, 0.7194, 0.9299, 0.6981, 0.7448, 0.6977, 0.7368, 0.7307, 0.6986, 0.697, 0.9342, 0.7439, 0.978, 0.7426, 0.9399, 0.6982, 0.9307, 0.7509, 0.8964, 0.75, 0.9258, 0.7199, 0.8077, 0.7313, 0.8156, 0.7353, 0.8143, 0.6983, 0.7572, 0.6999, 0.7442, 0.7352, 0.7448, 0.6977, 0.9342, 0.7439, 0.9415, 0.7538, 0.978, 0.7426, 0.9307, 0.7509, 0.9252, 0.7576, 0.8964, 0.75, 0.8193, 0.8972, 0.8559, 0.8843, 0.8261, 0.9439, 0.7854, 0.8999, 0.8193, 0.8972, 0.7821, 0.9475, 0.7544, 0.901, 0.7854, 0.8999, 0.7418, 0.9489, 0.7159, 0.9272, 0.7345, 0.8843, 0.7418, 0.9489])
me_legleftfront.use_remesh_preserve_volume = False
me_legleftfront.use_remesh_preserve_attributes = False
me_legleftfront.use_mirror_vertex_groups = False
me_legleftfront.update()
me_mouth = bpy.data.meshes.new('Mouth')
me_mouth.from_pydata([(-0.084, -0.3275, 0.03274), (-0.1008, 0.04516, -0.0481), (0.1008, 0.04516, -0.0481), (0.084, -0.3275, 0.03274), (-0.084, -0.342, 0.1155), (-0.07056, 0.0141, 0.06781), (0.07056, 0.0141, 0.06781), (0.084, -0.342, 0.1155), (-0.1663, 0.1277, -0.03568), (0.1663, 0.1277, -0.03568), (-0.1294, 0.1068, 0.0825), (0.1294, 0.1068, 0.0825), (-0.084, -0.342, 0.1455), (-0.07056, 0.0141, 0.09781), (0.07056, 0.0141, 0.09781), (0.084, -0.342, 0.1455)], [], [(4, 5, 1), (1, 8, 9), (7, 3, 2), (4, 0, 3), (1, 2, 3), (6, 5, 4), (11, 9, 8), (6, 2, 9), (5, 6, 11), (5, 10, 8), (15, 12, 4), (6, 14, 15), (12, 13, 5), (0, 4, 1), (2, 1, 9), (6, 7, 2), (7, 4, 3), (0, 1, 3), (7, 6, 4), (10, 11, 8), (11, 6, 9), (10, 5, 11), (1, 5, 8), (7, 15, 4), (7, 6, 15), (4, 12, 5)])
_uv = me_mouth.uv_layers.new(name='UVMap')
_uv.uv.foreach_set('vector', [0.3658, 0.9449, 0.4573, 0.9534, 0.4717, 0.9252, 0.485, 0.7908, 0.5063, 0.774, 0.5063, 0.8591, 0.3661, 0.9451, 0.3744, 0.9253, 0.4719, 0.9253, 0.3661, 0.7951, 0.3875, 0.7951, 0.3875, 0.838, 0.485, 0.7908, 0.485, 0.8423, 0.3875, 0.838, 0.4579, 0.869, 0.4579, 0.905, 0.3661, 0.9085, 0.537, 0.8496, 0.5063, 0.8591, 0.5063, 0.774, 0.4576, 0.9535, 0.4719, 0.9253, 0.4983, 0.9315, 0.4579, 0.905, 0.4579, 0.869, 0.4819, 0.8539, 0.4573, 0.9534, 0.4847, 0.9605, 0.4981, 0.9314, 0.5001, 0.9806, 0.4571, 0.9806, 0.4571, 0.9729, 0.5912, 0.9607, 0.5912, 0.9684, 0.5001, 0.9806, 0.4571, 0.9806, 0.3661, 0.9684, 0.3661, 0.9607, 0.3742, 0.9251, 0.3658, 0.9449, 0.4717, 0.9252, 0.485, 0.8423, 0.485, 0.7908, 0.5063, 0.8591, 0.4576, 0.9535, 0.3661, 0.9451, 0.4719, 0.9253, 0.3661, 0.838, 0.3661, 0.7951, 0.3875, 0.838, 0.3875, 0.7951, 0.485, 0.7908, 0.3875, 0.838, 0.3661, 0.8655, 0.4579, 0.869, 0.3661, 0.9085, 0.537, 0.7835, 0.537, 0.8496, 0.5063, 0.774, 0.485, 0.9606, 0.4576, 0.9535, 0.4983, 0.9315, 0.4819, 0.9201, 0.4579, 0.905, 0.4819, 0.8539, 0.4717, 0.9252, 0.4573, 0.9534, 0.4981, 0.9314, 0.5001, 0.9729, 0.5001, 0.9806, 0.4571, 0.9729, 0.5001, 0.9729, 0.5912, 0.9607, 0.5001, 0.9806, 0.4571, 0.9729, 0.4571, 0.9806, 0.3661, 0.9607])
me_mouth.use_remesh_preserve_volume = False
me_mouth.use_remesh_preserve_attributes = False
me_mouth.use_mirror_vertex_groups = False
me_mouth.update()
me_head = bpy.data.meshes.new('Head')
me_head.from_pydata([(0.0896, -0.8517, 0.04757), (0.1046, -0.5994, -0.05391), (-0.1063, -0.5994, -0.05391), (-0.0896, -0.8517, 0.04757), (0.0924, -0.8678, 0.004919), (0.1046, -0.6163, -0.08227), (-0.1063, -0.6163, -0.08227), (-0.0924, -0.8678, 0.00492), (-0.16, -0.1049, -0.1455), (-0.16, 0.04529, -0.1787), (0.16, 0.04529, -0.1787), (0.16, -0.1049, -0.1455), (-0.16, -0.04936, 0.1697), (-0.16, 0.1009, 0.1364), (0.16, 0.1009, 0.1364), (0.16, -0.04936, 0.1697), (-0.256, -0.1791, -0.1492), (0.256, -0.1791, -0.1492), (-0.2304, -0.1721, 0.4082), (0.2304, -0.1721, 0.4082), (-0.2048, -0.361, -0.1493), (0.2048, -0.361, -0.1493), (-0.1843, -0.4329, 0.2908), (0.1843, -0.4329, 0.2908), (-0.1165, -0.4581, -0.1176), (0.1165, -0.4581, -0.1176), (-0.1165, -0.6065, 0.1843), (0.1165, -0.6065, 0.1843), (-0.0896, -0.8541, 0.197), (0.0896, -0.8541, 0.197), (0.08326, -0.29, 0.3274), (0.06305, -0.2017, 0.305), (0.1479, -0.2017, 0.2202), (0.1681, -0.29, 0.2425), (0.2162, -0.2216, 0.4603), (0.2045, -0.1563, 0.4387), (0.2893, -0.1563, 0.3539), (0.301, -0.2216, 0.3754), (0.2312, -0.1863, 0.5244), (0.224, -0.1609, 0.5177), (0.2935, -0.1341, 0.546), (0.3007, -0.1595, 0.5527), (0.2534, 0.1506, 0.4803), (-0.2534, 0.1506, 0.4803), (0.2816, 0.1337, -0.2342), (-0.2816, 0.1337, -0.2342), (-0.49, 0.6058, -0.2659), (0.49, 0.6058, -0.2659), (-0.441, 0.7256, 0.5927), (0.441, 0.7256, 0.5927), (0.3041, 0.09957, 0.51), (-0.3041, 0.09957, 0.51), (0.391, 0.09031, -0.2969), (-0.391, 0.09031, -0.2969), (0.4117, 0.9381, 0.5026), (-0.4117, 0.9381, 0.5026), (0.4556, 0.8056, -0.1654), (-0.4556, 0.8056, -0.1654), (-0.4011, 0.0488, -0.305), (0.4011, 0.0488, -0.305), (-0.361, 0.05979, 0.5682), (0.361, 0.05979, 0.5682), (-0.4813, 0.4175, -0.3334), (0.4813, 0.4175, -0.3334), (-0.4332, 0.5219, 0.7094), (0.4332, 0.5219, 0.7094), (-0.08326, -0.29, 0.3274), (-0.06305, -0.2017, 0.305), (-0.1479, -0.2017, 0.2202), (-0.1681, -0.29, 0.2425), (-0.2162, -0.2216, 0.4603), (-0.2045, -0.1563, 0.4387), (-0.2893, -0.1563, 0.3539), (-0.301, -0.2216, 0.3754), (-0.2312, -0.1863, 0.5244), (-0.224, -0.1609, 0.5177), (-0.2935, -0.1341, 0.546), (-0.3007, -0.1595, 0.5527)], [], [(7, 4, 0), (2, 6, 7), (4, 5, 1), (3, 7, 0), (3, 2, 7), (0, 4, 1), (12, 13, 9), (14, 10, 9), (15, 11, 10), (11, 17, 16), (9, 10, 11), (14, 13, 12), (17, 21, 20), (12, 18, 19), (11, 15, 19), (8, 16, 18), (20, 21, 25), (18, 22, 23), (19, 23, 21), (18, 16, 20), (28, 3, 0), (22, 26, 27), (21, 23, 27), (20, 24, 26), (25, 0, 3), (26, 28, 29), (25, 27, 29), (0, 25, 29), (34, 35, 31), (36, 32, 31), (37, 33, 32), (37, 34, 30), (41, 40, 39), (37, 41, 38), (36, 40, 41), (36, 35, 39), (35, 34, 38), (19, 42, 44), (18, 43, 42), (52, 47, 49), (18, 16, 45), (18, 19, 50), (50, 49, 48), (19, 17, 52), (18, 51, 53), (53, 51, 48), (44, 56, 54), (55, 57, 45), (43, 55, 54), (61, 60, 18), (59, 61, 19), (18, 60, 58), (61, 65, 64), (59, 63, 65), (58, 60, 64), (8, 12, 9), (13, 14, 9), (14, 15, 10), (8, 11, 16), (8, 9, 11), (15, 14, 12), (16, 17, 20), (15, 12, 19), (17, 11, 19), (12, 8, 18), (24, 20, 25), (19, 18, 23), (17, 19, 21), (22, 18, 20), (29, 28, 0), (23, 22, 27), (25, 21, 27), (22, 20, 26), (27, 26, 29), (26, 24, 28), (30, 34, 31), (35, 36, 31), (36, 37, 32), (33, 37, 30), (38, 41, 39), (34, 37, 38), (37, 36, 41), (40, 36, 39), (39, 35, 38), (17, 19, 44), (19, 18, 42), (50, 52, 49), (43, 18, 45), (51, 18, 50), (51, 50, 48), (50, 19, 52), (16, 18, 53), (46, 53, 48), (42, 44, 54), (43, 55, 45), (42, 43, 54), (19, 61, 18), (17, 59, 19), (16, 18, 58), (60, 61, 64), (61, 59, 65), (62, 58, 64), (70, 67, 71), (72, 67, 68), (73, 68, 69), (73, 66, 70), (77, 75, 76), (73, 74, 77), (72, 77, 76), (72, 75, 71), (71, 74, 70), (66, 67, 70), (71, 67, 72), (72, 68, 73), (69, 66, 73), (74, 75, 77), (70, 74, 73), (73, 77, 72), (76, 75, 72), (75, 74, 71), (24, 3, 28), (24, 25, 3)])
_uv = me_head.uv_layers.new(name='UVMap')
_uv.uv.foreach_set('vector', [0.5001, 0.9806, 0.4571, 0.9806, 0.4571, 0.9729, 0.5912, 0.9607, 0.5912, 0.9684, 0.5001, 0.9806, 0.4571, 0.9806, 0.3661, 0.9684, 0.3661, 0.9607, 0.5001, 0.9729, 0.5001, 0.9806, 0.4571, 0.9729, 0.5001, 0.9729, 0.5912, 0.9607, 0.5001, 0.9806, 0.4571, 0.9729, 0.4571, 0.9806, 0.3661, 0.9607, 0.4135, 0.6785, 0.4348, 0.6757, 0.4308, 0.6313, 0.392, 0.638, 0.4311, 0.6344, 0.4347, 0.6736, 0.4136, 0.6785, 0.4095, 0.6341, 0.4307, 0.6312, 0.5525, 0.6692, 0.5422, 0.6826, 0.5422, 0.6113, 0.5739, 0.6247, 0.5739, 0.6692, 0.5525, 0.6692, 0.6077, 0.6978, 0.6077, 0.7423, 0.5863, 0.7423, 0.5422, 0.6826, 0.5168, 0.6755, 0.5168, 0.6184, 0.5863, 0.7423, 0.5489, 0.7521, 0.5489, 0.688, 0.4095, 0.6341, 0.4136, 0.6785, 0.3928, 0.711, 0.4096, 0.6341, 0.3927, 0.6333, 0.3926, 0.711, 0.5168, 0.6184, 0.5168, 0.6755, 0.5026, 0.6632, 0.5489, 0.7522, 0.5091, 0.7458, 0.5091, 0.6944, 0.3925, 0.711, 0.3556, 0.6945, 0.366, 0.6332, 0.3925, 0.7109, 0.3926, 0.6332, 0.3663, 0.6331, 0.4462, 0.7326, 0.4254, 0.7326, 0.4254, 0.7076, 0.5091, 0.7458, 0.4807, 0.7363, 0.4807, 0.7039, 0.366, 0.6332, 0.3556, 0.6945, 0.3293, 0.6804, 0.3663, 0.6331, 0.348, 0.6371, 0.3294, 0.6802, 0.5026, 0.6632, 0.4432, 0.6594, 0.4432, 0.6345, 0.4807, 0.7363, 0.4462, 0.7326, 0.4462, 0.7076, 0.3477, 0.6373, 0.3293, 0.6804, 0.2947, 0.684, 0.294, 0.6632, 0.3477, 0.6373, 0.2947, 0.684, 0.3936, 0.7421, 0.3839, 0.7417, 0.382, 0.7139, 0.3598, 0.7349, 0.359, 0.7071, 0.3423, 0.7071, 0.3675, 0.7415, 0.3659, 0.7137, 0.3789, 0.7133, 0.337, 0.7347, 0.3203, 0.7347, 0.3203, 0.7068, 0.3916, 0.7635, 0.3878, 0.7634, 0.3879, 0.7523, 0.337, 0.7347, 0.3195, 0.7541, 0.3154, 0.7438, 0.3772, 0.7411, 0.373, 0.7677, 0.3693, 0.7677, 0.3598, 0.7349, 0.3431, 0.7349, 0.3368, 0.7443, 0.3839, 0.7417, 0.3936, 0.7421, 0.3917, 0.7524, 0.01067, 0.6344, 0.05577, 0.6443, 0.05334, 0.5447, 0.2504, 0.6977, 0.2536, 0.6516, 0.183, 0.6516, 0.04899, 0.7101, 0.1222, 0.7113, 0.1424, 0.8305, 0.01089, 0.6344, 0.009999, 0.5567, 0.05368, 0.5448, 0.1653, 0.8392, 0.2295, 0.8392, 0.2398, 0.7988, 0.2398, 0.7988, 0.2588, 0.7108, 0.136, 0.7108, 0.01276, 0.811, 0.008506, 0.7334, 0.04899, 0.7101, 0.01266, 0.811, 0.05259, 0.823, 0.04882, 0.7101, 0.04882, 0.7101, 0.05259, 0.823, 0.1423, 0.8305, 0.05334, 0.5447, 0.1501, 0.5532, 0.1677, 0.6466, 0.1679, 0.6468, 0.1504, 0.5534, 0.05368, 0.5448, 0.2536, 0.6516, 0.2756, 0.5419, 0.161, 0.5419, 0.231, 0.9268, 0.1305, 0.9268, 0.1487, 0.966, 0.05288, 0.8474, 0.0533, 0.9692, 0.01589, 0.9475, 0.01562, 0.9475, 0.05296, 0.9694, 0.05296, 0.8476, 0.231, 0.9268, 0.2411, 0.8595, 0.1204, 0.8595, 0.05288, 0.8474, 0.1054, 0.8434, 0.1184, 0.989, 0.05296, 0.8476, 0.05296, 0.9694, 0.118, 0.9894, 0.4096, 0.6341, 0.4135, 0.6785, 0.4308, 0.6313, 0.3956, 0.6772, 0.392, 0.638, 0.4347, 0.6736, 0.4348, 0.6756, 0.4136, 0.6785, 0.4307, 0.6312, 0.5525, 0.6247, 0.5525, 0.6692, 0.5422, 0.6113, 0.5525, 0.6247, 0.5739, 0.6247, 0.5525, 0.6692, 0.5863, 0.6978, 0.6077, 0.6978, 0.5863, 0.7423, 0.5422, 0.6113, 0.5422, 0.6826, 0.5168, 0.6184, 0.5863, 0.6978, 0.5863, 0.7423, 0.5489, 0.688, 0.3926, 0.6333, 0.4095, 0.6341, 0.3928, 0.711, 0.4135, 0.6785, 0.4096, 0.6341, 0.3926, 0.711, 0.5026, 0.6307, 0.5168, 0.6184, 0.5026, 0.6632, 0.5489, 0.688, 0.5489, 0.7522, 0.5091, 0.6944, 0.3923, 0.6332, 0.3925, 0.711, 0.366, 0.6332, 0.3557, 0.6944, 0.3925, 0.7109, 0.3663, 0.6331, 0.4462, 0.7076, 0.4462, 0.7326, 0.4254, 0.7076, 0.5091, 0.6944, 0.5091, 0.7458, 0.4807, 0.7039, 0.3477, 0.6373, 0.366, 0.6332, 0.3293, 0.6804, 0.3557, 0.6944, 0.3663, 0.6331, 0.3294, 0.6802, 0.4807, 0.7039, 0.4807, 0.7363, 0.4462, 0.7076, 0.3294, 0.6802, 0.348, 0.6371, 0.2948, 0.6836, 0.3949, 0.7143, 0.3936, 0.7421, 0.382, 0.7139, 0.3431, 0.7349, 0.3598, 0.7349, 0.3423, 0.7071, 0.3772, 0.7411, 0.3675, 0.7415, 0.3789, 0.7133, 0.337, 0.7068, 0.337, 0.7347, 0.3203, 0.7068, 0.3917, 0.7524, 0.3916, 0.7635, 0.3879, 0.7523, 0.3203, 0.7347, 0.337, 0.7347, 0.3154, 0.7438, 0.3675, 0.7415, 0.3772, 0.7411, 0.3693, 0.7677, 0.3413, 0.7545, 0.3598, 0.7349, 0.3368, 0.7443, 0.3879, 0.7523, 0.3839, 0.7417, 0.3917, 0.7524, 0.009669, 0.5567, 0.01067, 0.6344, 0.05334, 0.5447, 0.1862, 0.6977, 0.2504, 0.6977, 0.183, 0.6516, 0.05269, 0.823, 0.04899, 0.7101, 0.1424, 0.8305, 0.05597, 0.6443, 0.01089, 0.6344, 0.05368, 0.5448, 0.1551, 0.7988, 0.1653, 0.8392, 0.2398, 0.7988, 0.1551, 0.7988, 0.2398, 0.7988, 0.136, 0.7108, 0.05269, 0.823, 0.01276, 0.811, 0.04899, 0.7101, 0.008356, 0.7334, 0.01266, 0.811, 0.04882, 0.7101, 0.122, 0.7112, 0.04882, 0.7101, 0.1423, 0.8305, 0.05577, 0.6443, 0.05334, 0.5447, 0.1677, 0.6466, 0.05597, 0.6443, 0.1679, 0.6468, 0.05368, 0.5448, 0.183, 0.6516, 0.2536, 0.6516, 0.161, 0.5419, 0.2128, 0.966, 0.231, 0.9268, 0.1487, 0.966, 0.01562, 0.8697, 0.05288, 0.8474, 0.01589, 0.9475, 0.01562, 0.8698, 0.01562, 0.9475, 0.05296, 0.8476, 0.1305, 0.9268, 0.231, 0.9268, 0.1204, 0.8595, 0.0533, 0.9692, 0.05288, 0.8474, 0.1184, 0.989, 0.1055, 0.8438, 0.05296, 0.8476, 0.118, 0.9894, 0.3936, 0.7421, 0.382, 0.7139, 0.3839, 0.7417, 0.3598, 0.7349, 0.3423, 0.7071, 0.359, 0.7071, 0.3675, 0.7415, 0.3789, 0.7133, 0.3659, 0.7137, 0.337, 0.7347, 0.3203, 0.7068, 0.3203, 0.7347, 0.3916, 0.7635, 0.3879, 0.7523, 0.3878, 0.7634, 0.337, 0.7347, 0.3154, 0.7438, 0.3195, 0.7541, 0.3772, 0.7411, 0.3693, 0.7677, 0.373, 0.7677, 0.3598, 0.7349, 0.3368, 0.7443, 0.3431, 0.7349, 0.3839, 0.7417, 0.3917, 0.7524, 0.3936, 0.7421, 0.3949, 0.7143, 0.382, 0.7139, 0.3936, 0.7421, 0.3431, 0.7349, 0.3423, 0.7071, 0.3598, 0.7349, 0.3772, 0.7411, 0.3789, 0.7133, 0.3675, 0.7415, 0.337, 0.7068, 0.3203, 0.7068, 0.337, 0.7347, 0.3917, 0.7524, 0.3879, 0.7523, 0.3916, 0.7635, 0.3203, 0.7347, 0.3154, 0.7438, 0.337, 0.7347, 0.3675, 0.7415, 0.3693, 0.7677, 0.3772, 0.7411, 0.3413, 0.7545, 0.3368, 0.7443, 0.3598, 0.7349, 0.3879, 0.7523, 0.3917, 0.7524, 0.3839, 0.7417, 0.348, 0.6371, 0.2942, 0.6628, 0.2948, 0.6836, 0.5026, 0.6307, 0.5026, 0.6632, 0.4432, 0.6345])
me_head.use_remesh_preserve_volume = False
me_head.use_remesh_preserve_attributes = False
me_head.use_mirror_vertex_groups = False
me_head.update()
me_tail = bpy.data.meshes.new('Tail')
me_tail.from_pydata([(-0.15, -0.1217, -0.1738), (-0.12, 0.2301, -0.09726), (0.12, 0.2301, -0.09726), (0.15, -0.1217, -0.1738), (-0.15, -0.1738, 0.1217), (-0.096, 0.1884, 0.1391), (0.096, 0.1884, 0.1391), (0.15, -0.1738, 0.1217), (-0.12, 0.5565, 0.06027), (0.12, 0.5565, 0.06027), (-0.096, 0.4801, 0.2168), (0.096, 0.4801, 0.2168), (-0.048, 0.8971, 0.4213), (0.048, 0.8971, 0.4213), (-0.048, 0.8491, 0.5044), (0.048, 0.8491, 0.5044), (-0.225, 0.335, -0.137), (0.225, 0.335, -0.137), (-0.225, 0.2312, 0.2354), (0.225, 0.2312, 0.2354), (-0.1796, 0.633, -0.0062), (0.1796, 0.633, -0.0062), (-0.1437, 0.4812, 0.3193), (0.1437, 0.4812, 0.3193), (-0.1276, 0.9605, 0.4212), (0.1276, 0.9605, 0.4212), (-0.1021, 0.8792, 0.5877), (0.1021, 0.8792, 0.5877)], [], [(4, 5, 1), (1, 8, 9), (7, 3, 2), (0, 16, 17), (1, 2, 3), (6, 5, 4), (8, 12, 13), (2, 9, 11), (6, 11, 10), (1, 5, 10), (15, 13, 12), (9, 13, 15), (11, 15, 14), (8, 10, 14), (2, 1, 20), (7, 19, 18), (17, 19, 7), (4, 18, 16), (2, 21, 23), (23, 22, 5), (22, 20, 1), (24, 25, 9), (9, 25, 27), (27, 26, 10), (26, 24, 8), (0, 4, 1), (2, 1, 9), (6, 7, 2), (3, 0, 17), (0, 1, 3), (7, 6, 4), (9, 8, 13), (6, 2, 11), (5, 6, 10), (8, 1, 10), (14, 15, 12), (11, 9, 15), (10, 11, 14), (12, 8, 14), (21, 2, 20), (4, 7, 18), (3, 17, 7), (0, 4, 16), (6, 2, 23), (6, 23, 5), (5, 22, 1), (8, 24, 9), (11, 9, 27), (11, 27, 10), (10, 26, 8)])
_uv = me_tail.uv_layers.new(name='UVMap')
_uv.uv.foreach_set('vector', [0.4556, 0.1072, 0.502, 0.1014, 0.5017, 0.07057, 0.8579, 0.1082, 0.9041, 0.1082, 0.9041, 0.07757, 0.4553, 0.1072, 0.4553, 0.0689, 0.5014, 0.07057, 0.7978, 0.01808, 0.8563, 0.008503, 0.8563, 0.06595, 0.8574, 0.1083, 0.8574, 0.07771, 0.8115, 0.07388, 0.7001, 0.08343, 0.7001, 0.1079, 0.6538, 0.1148, 0.905, 0.1085, 0.9683, 0.0993, 0.9683, 0.08705, 0.5015, 0.07051, 0.5462, 0.08249, 0.5403, 0.1041, 0.7001, 0.08321, 0.7387, 0.08321, 0.7387, 0.1077, 0.5015, 0.07055, 0.5019, 0.1013, 0.5403, 0.1042, 0.9806, 0.08705, 0.9683, 0.08705, 0.9683, 0.0993, 0.5463, 0.08265, 0.5974, 0.1212, 0.5931, 0.1327, 0.7385, 0.08311, 0.7983, 0.08924, 0.7983, 0.1015, 0.5461, 0.08305, 0.5403, 0.1047, 0.5935, 0.1326, 0.8594, 0.0517, 0.8594, 0.02106, 0.9121, 0.01346, 0.6064, 0.01952, 0.6601, 0.009965, 0.6601, 0.06741, 0.4817, 0.004217, 0.4817, 0.05357, 0.4272, 0.05348, 0.4273, 0.05347, 0.4818, 0.05347, 0.4817, 0.004125, 0.4849, 0.01206, 0.5381, 0.01403, 0.5262, 0.05853, 0.7069, 0.05575, 0.7069, 0.01907, 0.663, 0.02515, 0.5261, 0.05859, 0.5382, 0.01414, 0.485, 0.01192, 0.9845, 0.01913, 0.9845, 0.05171, 0.9153, 0.05074, 0.538, 0.02662, 0.5979, 0.0612, 0.592, 0.08431, 0.7798, 0.02347, 0.7798, 0.04953, 0.7102, 0.04876, 0.592, 0.08421, 0.5979, 0.06109, 0.5379, 0.02666, 0.4556, 0.0689, 0.4556, 0.1072, 0.5017, 0.07057, 0.8579, 0.07757, 0.8579, 0.1082, 0.9041, 0.07757, 0.5018, 0.1014, 0.4553, 0.1072, 0.5014, 0.07057, 0.7978, 0.05638, 0.7978, 0.01808, 0.8563, 0.06595, 0.8115, 0.1122, 0.8574, 0.1083, 0.8115, 0.07388, 0.6538, 0.07654, 0.7001, 0.08343, 0.6538, 0.1148, 0.905, 0.07786, 0.905, 0.1085, 0.9683, 0.08705, 0.5018, 0.1013, 0.5015, 0.07051, 0.5403, 0.1041, 0.7001, 0.1077, 0.7001, 0.08321, 0.7387, 0.1077, 0.5462, 0.08252, 0.5015, 0.07055, 0.5403, 0.1042, 0.9806, 0.0993, 0.9806, 0.08705, 0.9683, 0.0993, 0.5402, 0.1043, 0.5463, 0.08265, 0.5931, 0.1327, 0.7385, 0.1076, 0.7385, 0.08311, 0.7983, 0.1015, 0.5976, 0.1211, 0.5461, 0.08305, 0.5935, 0.1326, 0.9121, 0.05931, 0.8594, 0.0517, 0.9121, 0.01346, 0.6064, 0.05782, 0.6064, 0.01952, 0.6601, 0.06741, 0.4235, 0.01536, 0.4817, 0.004217, 0.4272, 0.05348, 0.4235, 0.01536, 0.4273, 0.05347, 0.4817, 0.004125, 0.4848, 0.04285, 0.4849, 0.01206, 0.5262, 0.05853, 0.663, 0.04966, 0.7069, 0.05575, 0.663, 0.02515, 0.4847, 0.04271, 0.5261, 0.05859, 0.485, 0.01192, 0.9153, 0.0201, 0.9845, 0.01913, 0.9153, 0.05074, 0.5324, 0.04835, 0.538, 0.02662, 0.592, 0.08431, 0.7102, 0.02425, 0.7798, 0.02347, 0.7102, 0.04876, 0.5324, 0.0484, 0.592, 0.08421, 0.5379, 0.02666])
me_tail.use_remesh_preserve_volume = False
me_tail.use_remesh_preserve_attributes = False
me_tail.use_mirror_vertex_groups = False
me_tail.update()
me_body = bpy.data.meshes.new('Body')
me_body.from_pydata([(-0.2313, -0.9274, -0.1029), (0.2313, -0.9274, -0.1029), (-0.2313, -0.8604, 0.2768), (0.2313, -0.8604, 0.2768), (0.2549, -0.5954, 0.2928), (-0.2549, -0.5954, 0.2928), (0.3738, -0.5831, -0.1773), (-0.3738, -0.5831, -0.1773), (-0.4928, -0.2412, -0.2118), (0.4928, -0.2412, -0.2118), (-0.3732, 0.1466, 0.5222), (0.3732, 0.1466, 0.5222), (0.3059, -0.6318, 0.3228), (-0.3059, -0.6318, 0.3228), (0.3933, -0.6255, -0.2212), (-0.3933, -0.6255, -0.2212), (0.3485, 0.221, 0.4285), (-0.3485, 0.221, 0.4285), (0.4582, -0.07046, -0.1584), (-0.4582, -0.07046, -0.1584), (-0.4034, -0.6593, -0.2222), (0.4034, -0.6593, -0.2222), (-0.363, -0.6557, 0.374), (0.363, -0.6557, 0.374), (-0.484, -0.3987, -0.2407), (0.484, -0.3987, -0.2407), (-0.3666, 0.05282, 0.5567), (0.3666, 0.05282, 0.5567), (-0.36, -0.06674, -0.3148), (-0.288, 0.3, -0.24), (0.288, 0.3, -0.24), (0.36, -0.06674, -0.3148), (-0.36, -0.1, 0.3), (-0.288, 0.3, 0.24), (0.288, 0.3, 0.24), (0.36, -0.1, 0.3), (-0.1855, 0.8133, -0.1726), (0.1855, 0.8133, -0.1726), (-0.1759, 0.761, 0.1491), (0.1759, 0.761, 0.1491), (-0.36, -0.2997, -0.4925), (0.36, -0.2997, -0.4925), (-0.36, -0.2634, 0.3184), (0.36, -0.2634, 0.3184), (-0.324, -0.6641, -0.4374), (0.324, -0.6641, -0.4374), (-0.324, -0.5328, 0.3071), (0.324, -0.5328, 0.3071)], [], [(3, 4, 6), (2, 5, 4), (14, 9, 11), (2, 0, 7), (2, 3, 12), (12, 11, 10), (3, 1, 14), (2, 13, 15), (15, 13, 10), (6, 18, 16), (17, 19, 7), (5, 17, 16), (23, 22, 2), (21, 23, 3), (2, 22, 20), (23, 27, 26), (21, 25, 27), (20, 22, 26), (1, 3, 6), (3, 2, 4), (12, 14, 11), (5, 2, 7), (13, 2, 12), (13, 12, 10), (12, 3, 14), (0, 2, 15), (8, 15, 10), (4, 6, 16), (5, 17, 7), (4, 5, 16), (3, 23, 2), (1, 21, 3), (0, 2, 20), (22, 23, 26), (23, 21, 27), (24, 20, 26), (32, 33, 29), (29, 36, 37), (35, 31, 30), (31, 41, 40), (29, 30, 31), (34, 33, 32), (39, 37, 36), (34, 30, 37), (34, 39, 38), (33, 38, 36), (40, 41, 45), (32, 42, 43), (35, 43, 41), (32, 28, 40), (43, 42, 46), (43, 47, 45), (42, 40, 44), (47, 46, 3), (46, 44, 2), (44, 0, 2), (28, 32, 29), (30, 29, 37), (34, 35, 30), (28, 31, 40), (28, 29, 31), (35, 34, 32), (38, 39, 36), (39, 34, 37), (33, 34, 38), (29, 33, 36), (44, 40, 45), (35, 32, 43), (31, 35, 41), (42, 32, 40), (47, 43, 46), (41, 43, 45), (46, 42, 44), (45, 47, 3), (46, 2, 3), (45, 1, 0), (44, 45, 0), (2, 0, 1), (3, 2, 1), (1, 45, 3)])
_uv = me_body.uv_layers.new(name='UVMap')
_uv.uv.foreach_set('vector', [0.01067, 0.6344, 0.05577, 0.6443, 0.05334, 0.5447, 0.2504, 0.6977, 0.2536, 0.6516, 0.183, 0.6516, 0.04899, 0.7101, 0.1222, 0.7113, 0.1424, 0.8305, 0.01089, 0.6344, 0.009999, 0.5567, 0.05368, 0.5448, 0.1653, 0.8392, 0.2295, 0.8392, 0.2398, 0.7988, 0.2398, 0.7988, 0.2588, 0.7108, 0.136, 0.7108, 0.01276, 0.811, 0.008506, 0.7334, 0.04899, 0.7101, 0.01266, 0.811, 0.05259, 0.823, 0.04882, 0.7101, 0.04882, 0.7101, 0.05259, 0.823, 0.1423, 0.8305, 0.05334, 0.5447, 0.1501, 0.5532, 0.1677, 0.6466, 0.1679, 0.6468, 0.1504, 0.5534, 0.05368, 0.5448, 0.2536, 0.6516, 0.2756, 0.5419, 0.161, 0.5419, 0.231, 0.9268, 0.1305, 0.9268, 0.1487, 0.966, 0.05288, 0.8474, 0.0533, 0.9692, 0.01589, 0.9475, 0.01562, 0.9475, 0.05296, 0.9694, 0.05296, 0.8476, 0.231, 0.9268, 0.2411, 0.8595, 0.1204, 0.8595, 0.05288, 0.8474, 0.1054, 0.8434, 0.1184, 0.989, 0.05296, 0.8476, 0.05296, 0.9694, 0.118, 0.9894, 0.009669, 0.5567, 0.01067, 0.6344, 0.05334, 0.5447, 0.1862, 0.6977, 0.2504, 0.6977, 0.183, 0.6516, 0.05269, 0.823, 0.04899, 0.7101, 0.1424, 0.8305, 0.05597, 0.6443, 0.01089, 0.6344, 0.05368, 0.5448, 0.1551, 0.7988, 0.1653, 0.8392, 0.2398, 0.7988, 0.1551, 0.7988, 0.2398, 0.7988, 0.136, 0.7108, 0.05269, 0.823, 0.01276, 0.811, 0.04899, 0.7101, 0.008356, 0.7334, 0.01266, 0.811, 0.04882, 0.7101, 0.122, 0.7112, 0.04882, 0.7101, 0.1423, 0.8305, 0.05577, 0.6443, 0.05334, 0.5447, 0.1677, 0.6466, 0.05597, 0.6443, 0.1679, 0.6468, 0.05368, 0.5448, 0.183, 0.6516, 0.2536, 0.6516, 0.161, 0.5419, 0.2128, 0.966, 0.231, 0.9268, 0.1487, 0.966, 0.01562, 0.8697, 0.05288, 0.8474, 0.01589, 0.9475, 0.01562, 0.8698, 0.01562, 0.9475, 0.05296, 0.8476, 0.1305, 0.9268, 0.231, 0.9268, 0.1204, 0.8595, 0.0533, 0.9692, 0.05288, 0.8474, 0.1184, 0.989, 0.1055, 0.8438, 0.05296, 0.8476, 0.118, 0.9894, 0.4601, 0.2408, 0.5193, 0.2296, 0.5165, 0.1593, 0.2908, 0.02403, 0.3667, 0.03906, 0.3667, 0.09347, 0.4602, 0.2405, 0.4615, 0.1503, 0.5167, 0.1591, 0.2359, 0.1191, 0.1929, 0.1191, 0.1929, 0.01347, 0.2908, 0.02403, 0.2908, 0.1085, 0.2359, 0.1191, 0.1911, 0.1337, 0.1911, 0.2182, 0.1318, 0.2287, 0.26, 0.1502, 0.3078, 0.1487, 0.3078, 0.2032, 0.5194, 0.2294, 0.5167, 0.1591, 0.5938, 0.1659, 0.1911, 0.1337, 0.26, 0.1502, 0.26, 0.2017, 0.5193, 0.2296, 0.5883, 0.2135, 0.5936, 0.166, 0.1929, 0.01347, 0.1929, 0.1191, 0.1388, 0.1138, 0.1318, 0.2287, 0.1077, 0.2287, 0.1077, 0.1232, 0.4602, 0.2405, 0.4364, 0.2442, 0.4264, 0.1256, 0.4601, 0.2408, 0.4613, 0.1506, 0.4261, 0.1259, 0.1077, 0.1232, 0.1077, 0.2287, 0.06813, 0.2235, 0.4364, 0.2442, 0.3965, 0.2441, 0.373, 0.1358, 0.4363, 0.2445, 0.4261, 0.1259, 0.3727, 0.1362, 0.06813, 0.1284, 0.06813, 0.2235, 0.01988, 0.142, 0.3964, 0.2445, 0.3727, 0.1362, 0.3463, 0.2424, 0.3727, 0.1362, 0.3342, 0.1872, 0.3463, 0.2424, 0.4613, 0.1506, 0.4601, 0.2408, 0.5165, 0.1593, 0.2908, 0.1085, 0.2908, 0.02403, 0.3667, 0.09347, 0.5194, 0.2294, 0.4602, 0.2405, 0.5167, 0.1591, 0.2359, 0.01347, 0.2359, 0.1191, 0.1929, 0.01347, 0.2359, 0.01347, 0.2908, 0.02403, 0.2359, 0.1191, 0.1318, 0.1232, 0.1911, 0.1337, 0.1318, 0.2287, 0.26, 0.2017, 0.26, 0.1502, 0.3078, 0.2032, 0.5884, 0.2134, 0.5194, 0.2294, 0.5938, 0.1659, 0.1911, 0.2182, 0.1911, 0.1337, 0.26, 0.2017, 0.5165, 0.1593, 0.5193, 0.2296, 0.5936, 0.166, 0.1388, 0.01875, 0.1929, 0.01347, 0.1388, 0.1138, 0.1318, 0.1232, 0.1318, 0.2287, 0.1077, 0.1232, 0.4615, 0.1503, 0.4602, 0.2405, 0.4264, 0.1256, 0.4363, 0.2445, 0.4601, 0.2408, 0.4261, 0.1259, 0.06813, 0.1284, 0.1077, 0.1232, 0.06813, 0.2235, 0.4264, 0.1256, 0.4364, 0.2442, 0.373, 0.1358, 0.3964, 0.2445, 0.4363, 0.2445, 0.3727, 0.1362, 0.373, 0.1358, 0.3965, 0.2441, 0.3464, 0.2419, 0.06813, 0.2235, 0.01988, 0.2099, 0.01988, 0.142, 0.1388, 0.1138, 0.07642, 0.1002, 0.07642, 0.03234, 0.1388, 0.01875, 0.1388, 0.1138, 0.07642, 0.03234, 0.01988, 0.03234, 0.07642, 0.03234, 0.07642, 0.1002, 0.01988, 0.1002, 0.01988, 0.03234, 0.07642, 0.1002, 0.3344, 0.1867, 0.373, 0.1358, 0.3464, 0.2419])
me_body.use_remesh_preserve_volume = False
me_body.use_remesh_preserve_attributes = False
me_body.use_mirror_vertex_groups = False
me_body.update()

# ---- objects
ob_legrightfront = bpy.data.objects.new('LegRightFront', me_legrightfront)
ob_legrightback = bpy.data.objects.new('LegRightBack', me_legrightback)
ob_legleftback = bpy.data.objects.new('LegLeftBack', me_legleftback)
ob_legleftfront = bpy.data.objects.new('LegLeftFront', me_legleftfront)
ob_mouth = bpy.data.objects.new('Mouth', me_mouth)
ob_head = bpy.data.objects.new('Head', me_head)
ob_tail = bpy.data.objects.new('Tail', me_tail)
ob_body = bpy.data.objects.new('Body', me_body)

# ---- transforms, parenting, visibility, modifiers, constraints
ob_legrightfront.location = (-0.38, -0.5, 1.0)
ob_legrightfront.scale = (-1.0, 1.0, 1.0)
ob_legrightfront.lineart.crease_threshold = 0.0
ob_legrightback.location = (-0.28, 0.3, 1.0)
ob_legrightback.scale = (-1.0, 1.0, 1.0)
ob_legrightback.lineart.crease_threshold = 0.0
ob_legleftback.location = (0.28, 0.3, 1.0)
ob_legleftback.lineart.crease_threshold = 0.0
ob_legleftfront.location = (0.38, -0.5, 1.0)
ob_legleftfront.lineart.crease_threshold = 0.0
ob_mouth.location = (0.0, -1.4, 1.0)
ob_mouth.rotation_euler = (0.2753, -0.0, 0.0)
ob_mouth.lineart.crease_threshold = 0.0
ob_head.location = (0.0, -0.9, 1.1)
ob_head.lineart.crease_threshold = 0.0
ob_tail.location = (0.0, 0.8, 1.0)
ob_tail.lineart.crease_threshold = 0.0
ob_body.location = (0.0, 0.0, 1.0)
ob_body.lineart.crease_threshold = 0.0

# ---- collection membership
col_collection_1.objects.link(ob_legrightfront)
col_collection_1.objects.link(ob_legrightback)
col_collection_1.objects.link(ob_legleftback)
col_collection_1.objects.link(ob_legleftfront)
col_collection_1.objects.link(ob_mouth)
col_collection_1.objects.link(ob_head)
col_collection_1.objects.link(ob_tail)
col_collection_1.objects.link(ob_body)

# ---- scene / render settings (as saved in the file)
scene.frame_start = 1; scene.frame_end = 250; scene.frame_set(1)
scene.render.engine = 'BLENDER_EEVEE_NEXT'
scene.render.resolution_percentage = 50
scene.render.dither_intensity = 0.0
scene.cycles.use_denoising = False
scene.cycles.samples = 10
scene.cycles.sampling_pattern = 'TABULATED_SOBOL'
scene.cycles.light_sampling_threshold = 0.0
scene.cycles.use_adaptive_sampling = False
scene.cycles.use_light_tree = False
scene.cycles.blur_glossy = 0.0
scene.cycles.volume_bounces = 1
scene.cycles.pixel_filter_type = 'GAUSSIAN'
scene.cycles.sample_clamp_indirect = 0.0
scene.view_settings.view_transform = 'Standard'
bpy.context.view_layer.update()

# ---- added for rendering (the .blend has no active camera and no usable light): camera, sun
cam_auto = bpy.data.cameras.new('AutoCamera')
cam_auto.lens = 50.0
cam_auto.sensor_width = 36.0
cam_auto.clip_end = 1000.0
ob_auto_camera = bpy.data.objects.new('AutoCamera', cam_auto)
scene.collection.objects.link(ob_auto_camera)
ob_auto_camera.location = (3.83122, -4.60158, 3.96881)
ob_auto_camera.rotation_euler = (1.09748, -7.21219e-08, 0.694738)
scene.camera = ob_auto_camera
light_auto_sun = bpy.data.lights.new('AutoSun', 'SUN')
light_auto_sun.energy = 3.0
light_auto_sun.angle = 0.0523599
ob_auto_sun = bpy.data.objects.new('AutoSun', light_auto_sun)
scene.collection.objects.link(ob_auto_sun)
ob_auto_sun.rotation_euler = (0.872665, 0.174533, 0.523599)
bpy.context.view_layer.update()
